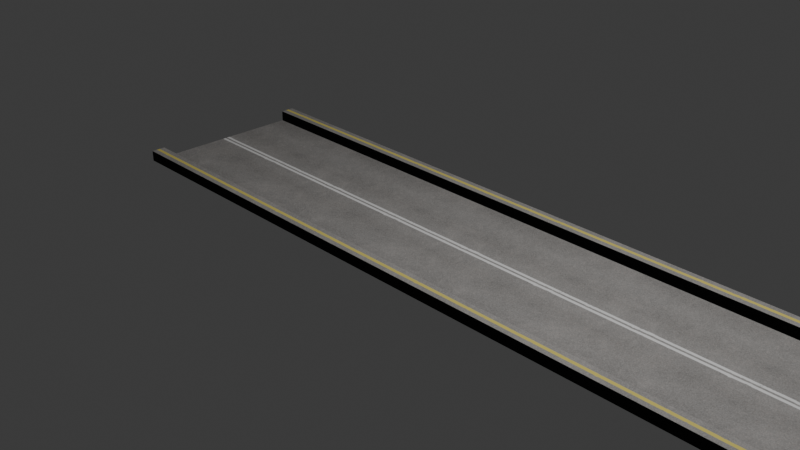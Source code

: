 # Source: road.blend  (saved by Blender 4.3.34; exported with 4.5.12 LTS)
import bpy
from mathutils import Matrix  # noqa: F401  (used for matrix-valued properties, if any)

bpy.ops.wm.read_factory_settings(use_empty=True)
scene = bpy.context.scene
scene.name = 'Scene'

# ---- collections
col_road = bpy.data.collections.new('road'); scene.collection.children.link(col_road)

# ---- images (referenced by path relative to the original .blend; pixels are not part of the script)
import os
ASSET_DIR = os.environ.get("B2B_ASSET_DIR", "")  # directory of the original .blend (textures are referenced by path, not embedded)
HERE = os.path.dirname(os.path.abspath(__file__))  # packed textures are extracted next to this script under _unpacked/

def load_image(name, relpath, width, height, colorspace="sRGB"):
    """Load a texture the original file referenced (path relative to the .blend, or extracted next to this script)."""
    p = next((c for c in (os.path.join(HERE, relpath), os.path.join(ASSET_DIR, relpath)) if relpath and os.path.exists(c)), "")
    if p:
        img = bpy.data.images.load(p, check_existing=True)
        img.name = name
    else:  # same state as the original file: an image datablock whose file is absent (Cycles renders it pink)
        img = bpy.data.images.new(name, width, height)
        img.source = "FILE"
        img.filepath = "//" + (relpath or name)
    img.colorspace_settings.name = colorspace
    return img
img_highwayroadclean01_1k_basecolor_png = load_image('HighwayRoadClean01_1K_BaseColor.png', '_unpacked/HighwayRoadClean01_1K_BaseColor.f1ddbe67.png', 1024, 512, 'Non-Color')
img_highwayroadclean01_1k_normal_png = load_image('HighwayRoadClean01_1K_Normal.png', '_unpacked/HighwayRoadClean01_1K_Normal.78ee28fb.png', 1024, 512, 'Non-Color')
img_highwayroadclean01_1k_roughness_png = load_image('HighwayRoadClean01_1K_Roughness.png', '_unpacked/HighwayRoadClean01_1K_Roughness.4c4de16f.png', 1024, 512, 'Non-Color')

# ---- materials (node trees are filled in below, after node groups)
mat_material_001 = bpy.data.materials.new('Material.001')

# ---- material node trees
mat_material_001.use_nodes = True; mat_material_001.node_tree.nodes.clear()
_N = mat_material_001.node_tree.nodes; _L = mat_material_001.node_tree.links
n0 = _N.new('ShaderNodeBsdfPrincipled'); n0.name = 'Principled BSDF'; n0.location = (10, 300)
n1 = _N.new('ShaderNodeOutputMaterial'); n1.name = 'Material Output'; n1.location = (300, 300)
n2 = _N.new('ShaderNodeTexImage'); n2.name = 'Image Texture'; n2.location = (-413, 424)
n2.image = img_highwayroadclean01_1k_basecolor_png
n3 = _N.new('ShaderNodeTexImage'); n3.name = 'Image Texture.001'; n3.location = (-420, 142)
n3.image = img_highwayroadclean01_1k_normal_png
n4 = _N.new('ShaderNodeTexImage'); n4.name = 'Image Texture.002'; n4.location = (-405, -142)
n4.image = img_highwayroadclean01_1k_roughness_png
_L.new(n0.outputs[0], n1.inputs[0])
_L.new(n2.outputs[0], n0.inputs[0])
_L.new(n3.outputs[0], n0.inputs[5])
_L.new(n4.outputs[0], n0.inputs[2])
n1.is_active_output = True

# ---- world
world_world = bpy.data.worlds.new('World'); scene.world = world_world
world_world.use_nodes = True; world_world.node_tree.nodes.clear()
_N = world_world.node_tree.nodes; _L = world_world.node_tree.links
n0 = _N.new('ShaderNodeOutputWorld'); n0.name = 'World Output'; n0.location = (300, 300)
n1 = _N.new('ShaderNodeBackground'); n1.name = 'Background'; n1.location = (10, 300)
n1.inputs[0].default_value = (0.05088, 0.05088, 0.05088, 1.0)
_L.new(n1.outputs[0], n0.inputs[0])
n0.is_active_output = True
world_world.color = (0.05088, 0.05088, 0.05088)
world_world.sun_shadow_jitter_overblur = 0.0

# ---- cameras
cam_camera = bpy.data.cameras.new('Camera')
cam_camera.clip_end = 100.0
cam_camera.ortho_scale = 7.314

# ---- lights
light_light = bpy.data.lights.new('Light', 'POINT')
light_light.energy = 1000.0
light_light.shadow_soft_size = 0.1

# ---- meshes
me_plane = bpy.data.meshes.new('Plane')
me_plane.from_pydata([(-1.0, -1.0, 0.0), (1.0, -1.0, 0.0), (-1.0, 1.0, 0.0), (1.0, 1.0, 0.0), (-1.0, 0.846, 0.0), (-1.0, -0.846, 0.0), (1.0, -0.846, 0.0), (1.0, 0.846, 0.0), (-1.0, -0.846, 0.1166), (-1.0, -1.0, 0.1166), (1.0, -1.0, 0.1166), (1.0, 0.846, 0.1166), (1.0, 1.0, 0.1166), (-1.0, 1.0, 0.1166), (-1.0, 0.846, 0.1166), (1.0, -0.846, 0.1166), (0.3823, 0.1976, 0.1108), (0.3224, 0.2079, 0.05547), (-0.6667, -1.0, 0.0), (-0.3333, -1.0, 0.0), (2.98e-08, -1.0, 0.0), (0.3333, -1.0, 0.0), (0.6667, -1.0, 0.0), (0.6667, 1.0, 0.0), (0.3333, 1.0, 0.0), (-2.98e-08, 1.0, 0.0), (-0.3333, 1.0, 0.0), (-0.6667, 1.0, 0.0), (0.6667, -0.846, 0.0), (0.3333, -0.846, 0.0), (-2.98e-08, -0.846, 0.0), (-0.3333, -0.846, 0.0), (-0.6667, -0.846, 0.0), (0.6667, 0.846, 0.0), (0.3333, 0.846, 0.0), (-2.98e-08, 0.846, 0.0), (-0.3333, 0.846, 0.0), (-0.6667, 0.846, 0.0), (-0.6667, -1.0, 0.1166), (-0.3333, -1.0, 0.1166), (2.98e-08, -1.0, 0.1166), (0.3333, -1.0, 0.1166), (0.6667, -1.0, 0.1166), (0.6667, 1.0, 0.1166), (0.3333, 1.0, 0.1166), (-2.98e-08, 1.0, 0.1166), (-0.3333, 1.0, 0.1166), (-0.6667, 1.0, 0.1166), (0.6667, -0.846, 0.1166), (0.3333, -0.846, 0.1166), (-2.98e-08, -0.846, 0.1166), (-0.3333, -0.846, 0.1166), (-0.6667, -0.846, 0.1166), (0.6667, 0.846, 0.1166), (0.3333, 0.846, 0.1166), (-2.98e-08, 0.846, 0.1166), (-0.3333, 0.846, 0.1166), (-0.6667, 0.846, 0.1166)], [], [(28, 6, 7, 33), (53, 11, 12, 43), (42, 10, 15, 48), (33, 7, 11, 53), (27, 2, 13, 47), (22, 1, 10, 42), (32, 5, 8, 52), (6, 28, 48, 15), (28, 29, 49, 48), (29, 30, 50, 49), (30, 31, 51, 50), (31, 32, 52, 51), (0, 18, 38, 9), (18, 19, 39, 38), (19, 20, 40, 39), (20, 21, 41, 40), (21, 22, 42, 41), (3, 23, 43, 12), (23, 24, 44, 43), (24, 25, 45, 44), (25, 26, 46, 45), (26, 27, 47, 46), (4, 37, 57, 14), (37, 36, 56, 57), (36, 35, 55, 56), (35, 34, 54, 55), (34, 33, 53, 54), (9, 38, 52, 8), (38, 39, 51, 52), (39, 40, 50, 51), (40, 41, 49, 50), (41, 42, 48, 49), (14, 57, 47, 13), (57, 56, 46, 47), (56, 55, 45, 46), (55, 54, 44, 45), (54, 53, 43, 44), (5, 32, 37, 4), (32, 31, 36, 37), (31, 30, 35, 36), (30, 29, 34, 35), (29, 28, 33, 34)])
_uv = me_plane.uv_layers.new(name='UVMap')
_uv.uv.foreach_set('vector', [0.332, 0.1719, 0.3967, 0.1719, 0.3967, 0.8281, 0.332, 0.8281, 0.332, 0.8734, 0.3967, 0.8734, 0.3967, 0.9331, 0.332, 0.9331, 0.332, 0.06688, 0.3967, 0.06688, 0.3967, 0.1266, 0.332, 0.1266, 0.332, 0.8281, 0.3967, 0.8281, 0.3967, 0.8734, 0.332, 0.8734, 0.07342, 0.9784, 0.008774, 0.9784, 0.008774, 0.9331, 0.07342, 0.9331, 0.332, 0.02164, 0.3967, 0.02164, 0.3967, 0.06688, 0.332, 0.06688, 0.07342, 0.1719, 0.008774, 0.1719, 0.008774, 0.1266, 0.07342, 0.1266, 0.3967, 0.1719, 0.332, 0.1719, 0.332, 0.1266, 0.3967, 0.1266, 0.332, 0.1719, 0.2674, 0.1719, 0.2674, 0.1266, 0.332, 0.1266, 0.2674, 0.1719, 0.2027, 0.1719, 0.2027, 0.1266, 0.2674, 0.1266, 0.2027, 0.1719, 0.1381, 0.1719, 0.1381, 0.1266, 0.2027, 0.1266, 0.1381, 0.1719, 0.07342, 0.1719, 0.07342, 0.1266, 0.1381, 0.1266, 0.008774, 0.02164, 0.07342, 0.02164, 0.07342, 0.06688, 0.008774, 0.06688, 0.07342, 0.02164, 0.1381, 0.02164, 0.1381, 0.06688, 0.07342, 0.06688, 0.1381, 0.02164, 0.2027, 0.02164, 0.2027, 0.06688, 0.1381, 0.06688, 0.2027, 0.02164, 0.2674, 0.02164, 0.2674, 0.06688, 0.2027, 0.06688, 0.2674, 0.02164, 0.332, 0.02164, 0.332, 0.06688, 0.2674, 0.06688, 0.3967, 0.9784, 0.332, 0.9784, 0.332, 0.9331, 0.3967, 0.9331, 0.332, 0.9784, 0.2674, 0.9784, 0.2674, 0.9331, 0.332, 0.9331, 0.2674, 0.9784, 0.2027, 0.9784, 0.2027, 0.9331, 0.2674, 0.9331, 0.2027, 0.9784, 0.1381, 0.9784, 0.1381, 0.9331, 0.2027, 0.9331, 0.1381, 0.9784, 0.07342, 0.9784, 0.07342, 0.9331, 0.1381, 0.9331, 0.008774, 0.8281, 0.07342, 0.8281, 0.07342, 0.8734, 0.008774, 0.8734, 0.07342, 0.8281, 0.1381, 0.8281, 0.1381, 0.8734, 0.07342, 0.8734, 0.1381, 0.8281, 0.2027, 0.8281, 0.2027, 0.8734, 0.1381, 0.8734, 0.2027, 0.8281, 0.2674, 0.8281, 0.2674, 0.8734, 0.2027, 0.8734, 0.2674, 0.8281, 0.332, 0.8281, 0.332, 0.8734, 0.2674, 0.8734, 0.008774, 0.06688, 0.07342, 0.06688, 0.07342, 0.1266, 0.008774, 0.1266, 0.07342, 0.06688, 0.1381, 0.06688, 0.1381, 0.1266, 0.07342, 0.1266, 0.1381, 0.06688, 0.2027, 0.06688, 0.2027, 0.1266, 0.1381, 0.1266, 0.2027, 0.06688, 0.2674, 0.06688, 0.2674, 0.1266, 0.2027, 0.1266, 0.2674, 0.06688, 0.332, 0.06688, 0.332, 0.1266, 0.2674, 0.1266, 0.008774, 0.8734, 0.07342, 0.8734, 0.07342, 0.9331, 0.008774, 0.9331, 0.07342, 0.8734, 0.1381, 0.8734, 0.1381, 0.9331, 0.07342, 0.9331, 0.1381, 0.8734, 0.2027, 0.8734, 0.2027, 0.9331, 0.1381, 0.9331, 0.2027, 0.8734, 0.2674, 0.8734, 0.2674, 0.9331, 0.2027, 0.9331, 0.2674, 0.8734, 0.332, 0.8734, 0.332, 0.9331, 0.2674, 0.9331, 0.008774, 0.1719, 0.07342, 0.1719, 0.07342, 0.8281, 0.008774, 0.8281, 0.07342, 0.1719, 0.1381, 0.1719, 0.1381, 0.8281, 0.07342, 0.8281, 0.1381, 0.1719, 0.2027, 0.1719, 0.2027, 0.8281, 0.1381, 0.8281, 0.2027, 0.1719, 0.2674, 0.1719, 0.2674, 0.8281, 0.2027, 0.8281, 0.2674, 0.1719, 0.332, 0.1719, 0.332, 0.8281, 0.2674, 0.8281])
me_plane.materials.append(mat_material_001)
me_plane.update()

# ---- curves / text
cu_nurbspath = bpy.data.curves.new('NurbsPath', 'CURVE')
cu_nurbspath.dimensions = '3D'
_sp = cu_nurbspath.splines.new('NURBS'); _sp.points.add(4)
_sp.points.foreach_set('co', [-2.0, 0.0, 0.0, 1.0, 5.976, 0.0, 0.0, 1.0, 15.71, 0.0, 0.0, 1.0, 23.86, 0.0, 0.0, 1.0, 30.22, 0.0, 0.0, 1.0])
_sp.order_u = 5
_sp.order_v = 0
_sp.use_endpoint_u = True
cu_nurbspath.use_path = True
cu_nurbspath.fill_mode = 'FULL'

# ---- objects
ob_camera = bpy.data.objects.new('Camera', cam_camera)
ob_light = bpy.data.objects.new('Light', light_light)
ob_plane = bpy.data.objects.new('Plane', me_plane)
ob_nurbspath = bpy.data.objects.new('NurbsPath', cu_nurbspath)

# ---- transforms, parenting, visibility, modifiers, constraints
ob_camera.location = (7.359, -6.926, 4.958)
ob_camera.rotation_euler = (1.109, 0.0, 0.8149)
ob_camera.lock_rotations_4d = False
ob_camera.empty_display_type = 'ARROWS'
ob_camera.color = (0.0, 0.0, 0.0, 0.0)
ob_camera.display_type = 'WIRE'
ob_camera.lineart.crease_threshold = 0.0
ob_light.location = (4.076, 1.005, 5.904)
ob_light.rotation_euler = (0.6503, 0.05522, 1.866)
ob_light.lock_rotations_4d = False
ob_light.empty_display_type = 'ARROWS'
ob_light.color = (0.0, 0.0, 0.0, 0.0)
ob_light.lineart.crease_threshold = 0.0
ob_plane.location = (0.0, 0.0, 0.0)
_m = ob_plane.modifiers.new('Array', 'ARRAY')
_m.count = 20
_m.use_merge_vertices = True
_m = ob_plane.modifiers.new('Curve', 'CURVE')
_m.object = ob_nurbspath
ob_nurbspath.location = (0.0, 0.0, 0.0)

# ---- collection membership
scene.collection.objects.link(ob_camera)
scene.collection.objects.link(ob_light)
col_road.objects.link(ob_plane)
col_road.objects.link(ob_nurbspath)

# ---- scene / render settings (as saved in the file)
scene.camera = ob_camera
scene.frame_start = 1; scene.frame_end = 250; scene.frame_set(1)
scene.render.engine = 'BLENDER_EEVEE_NEXT'
bpy.context.view_layer.update()

